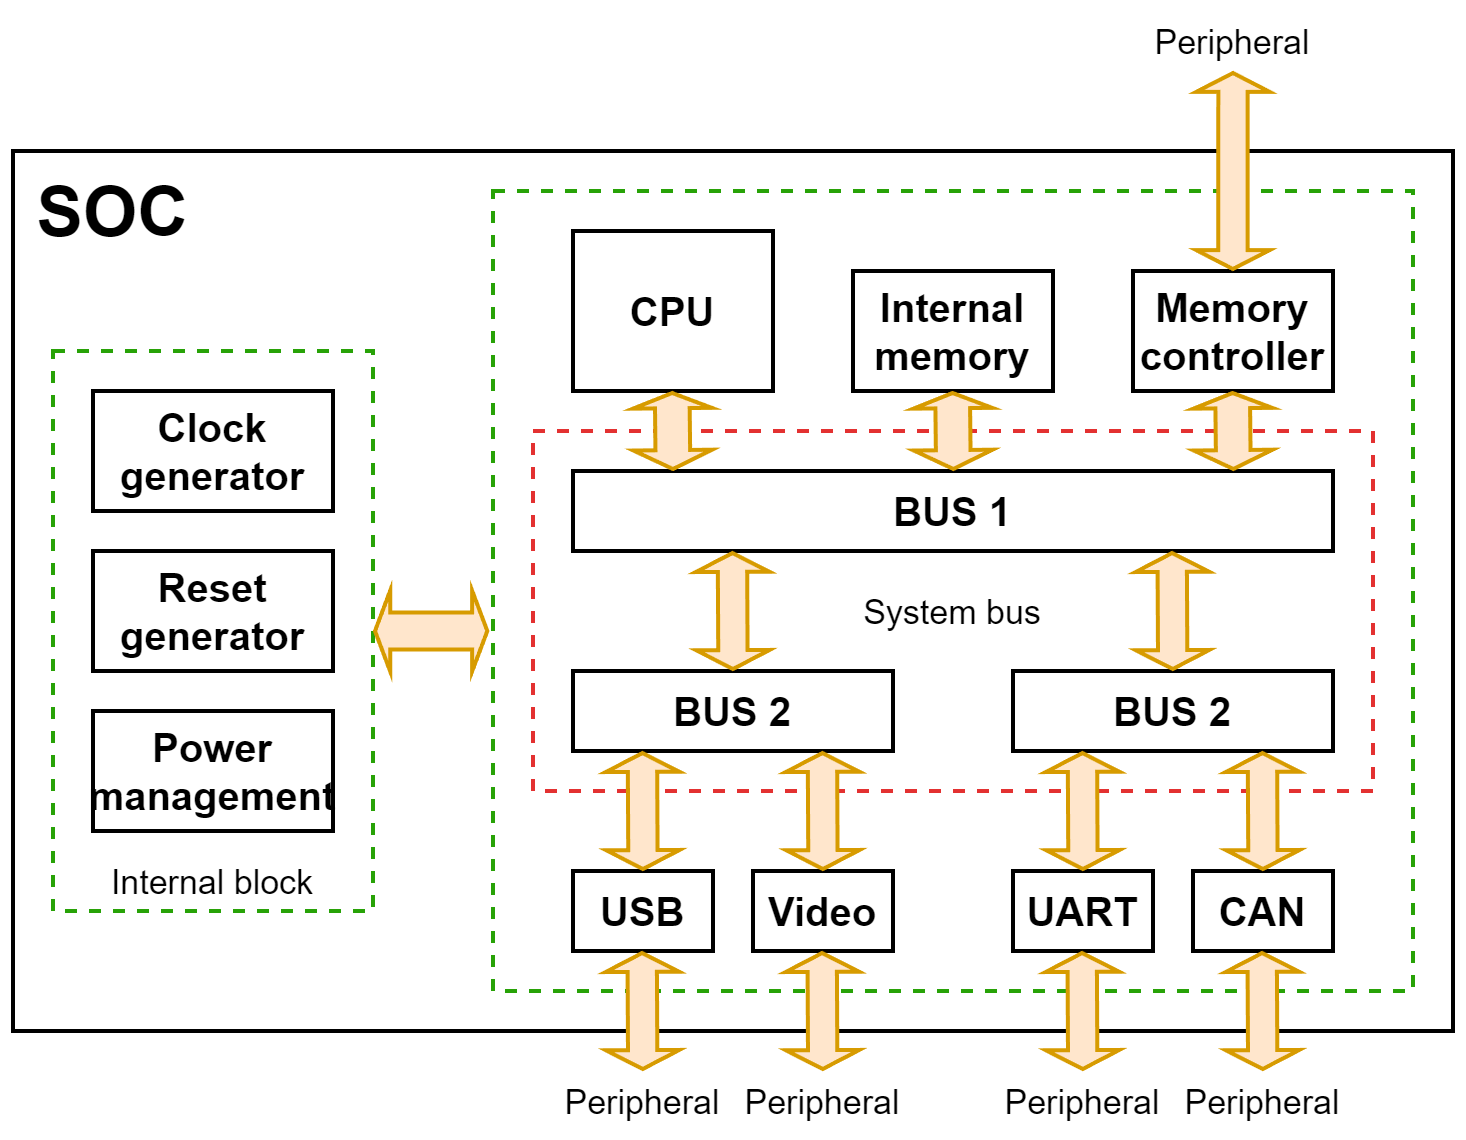

The diagram above was exported from draw.io. Its source (the exported page's mxGraphModel, read from the mxfile embedded in the PNG):
<mxGraphModel dx="2404" dy="731" grid="1" gridSize="10" guides="1" tooltips="1" connect="1" arrows="1" fold="1" page="1" pageScale="1" pageWidth="1169" pageHeight="827" math="0" shadow="0">
  <root>
    <mxCell id="0" />
    <mxCell id="1" parent="0" />
    <mxCell id="dbvgpnme1q4ZmJRleqpv-36" value="" style="rounded=0;whiteSpace=wrap;html=1;fontStyle=1;fontSize=20;strokeWidth=2;" vertex="1" parent="1">
      <mxGeometry y="80" width="720" height="440" as="geometry" />
    </mxCell>
    <mxCell id="dbvgpnme1q4ZmJRleqpv-20" value="" style="rounded=0;whiteSpace=wrap;html=1;dashed=1;fontStyle=1;fontSize=20;strokeColor=#28a207;strokeWidth=2;" vertex="1" parent="1">
      <mxGeometry x="240" y="100" width="460" height="400" as="geometry" />
    </mxCell>
    <mxCell id="dbvgpnme1q4ZmJRleqpv-18" value="" style="rounded=0;whiteSpace=wrap;html=1;dashed=1;fontStyle=1;fontSize=20;strokeColor=#e33131;strokeWidth=2;" vertex="1" parent="1">
      <mxGeometry x="260" y="220" width="420" height="180" as="geometry" />
    </mxCell>
    <mxCell id="dbvgpnme1q4ZmJRleqpv-16" value="" style="rounded=0;whiteSpace=wrap;html=1;dashed=1;fontStyle=1;fontSize=20;strokeColor=#28a207;strokeWidth=2;" vertex="1" parent="1">
      <mxGeometry x="20" y="180" width="160" height="280" as="geometry" />
    </mxCell>
    <mxCell id="dbvgpnme1q4ZmJRleqpv-2" value="Reset&lt;div style=&quot;font-size: 20px;&quot;&gt;generator&lt;/div&gt;" style="rounded=0;whiteSpace=wrap;html=1;fontStyle=1;fontSize=20;strokeWidth=2;" vertex="1" parent="1">
      <mxGeometry x="40" y="280" width="120" height="60" as="geometry" />
    </mxCell>
    <mxCell id="dbvgpnme1q4ZmJRleqpv-3" value="Clock&lt;div style=&quot;font-size: 20px;&quot;&gt;generator&lt;/div&gt;" style="rounded=0;whiteSpace=wrap;html=1;fontStyle=1;fontSize=20;strokeWidth=2;" vertex="1" parent="1">
      <mxGeometry x="40" y="200" width="120" height="60" as="geometry" />
    </mxCell>
    <mxCell id="dbvgpnme1q4ZmJRleqpv-4" value="Power&lt;div style=&quot;font-size: 20px;&quot;&gt;management&lt;/div&gt;" style="rounded=0;whiteSpace=wrap;html=1;fontStyle=1;fontSize=20;strokeWidth=2;" vertex="1" parent="1">
      <mxGeometry x="40" y="360" width="120" height="60" as="geometry" />
    </mxCell>
    <mxCell id="dbvgpnme1q4ZmJRleqpv-5" value="CPU" style="rounded=0;whiteSpace=wrap;html=1;fontStyle=1;fontSize=20;strokeWidth=2;" vertex="1" parent="1">
      <mxGeometry x="280" y="120" width="100" height="80" as="geometry" />
    </mxCell>
    <mxCell id="dbvgpnme1q4ZmJRleqpv-6" value="Internal&lt;div style=&quot;font-size: 20px;&quot;&gt;memory&lt;/div&gt;" style="rounded=0;whiteSpace=wrap;html=1;fontStyle=1;fontSize=20;strokeWidth=2;" vertex="1" parent="1">
      <mxGeometry x="420" y="140" width="100" height="60" as="geometry" />
    </mxCell>
    <mxCell id="dbvgpnme1q4ZmJRleqpv-7" value="Memory&lt;div style=&quot;font-size: 20px;&quot;&gt;controller&lt;/div&gt;" style="rounded=0;whiteSpace=wrap;html=1;fontStyle=1;fontSize=20;strokeWidth=2;" vertex="1" parent="1">
      <mxGeometry x="560" y="140" width="100" height="60" as="geometry" />
    </mxCell>
    <mxCell id="dbvgpnme1q4ZmJRleqpv-9" value="BUS 1" style="rounded=0;whiteSpace=wrap;html=1;fontStyle=1;fontSize=20;strokeWidth=2;" vertex="1" parent="1">
      <mxGeometry x="280" y="240" width="380" height="40" as="geometry" />
    </mxCell>
    <mxCell id="dbvgpnme1q4ZmJRleqpv-10" value="BUS 2" style="rounded=0;whiteSpace=wrap;html=1;fontStyle=1;fontSize=20;strokeWidth=2;" vertex="1" parent="1">
      <mxGeometry x="280" y="340" width="160" height="40" as="geometry" />
    </mxCell>
    <mxCell id="dbvgpnme1q4ZmJRleqpv-11" value="BUS 2" style="rounded=0;whiteSpace=wrap;html=1;fontStyle=1;fontSize=20;strokeWidth=2;" vertex="1" parent="1">
      <mxGeometry x="500" y="340" width="160" height="40" as="geometry" />
    </mxCell>
    <mxCell id="dbvgpnme1q4ZmJRleqpv-12" value="USB" style="rounded=0;whiteSpace=wrap;html=1;fontStyle=1;fontSize=20;strokeWidth=2;" vertex="1" parent="1">
      <mxGeometry x="280" y="440" width="70" height="40" as="geometry" />
    </mxCell>
    <mxCell id="dbvgpnme1q4ZmJRleqpv-13" value="Video" style="rounded=0;whiteSpace=wrap;html=1;fontStyle=1;fontSize=20;strokeWidth=2;" vertex="1" parent="1">
      <mxGeometry x="370" y="440" width="70" height="40" as="geometry" />
    </mxCell>
    <mxCell id="dbvgpnme1q4ZmJRleqpv-14" value="UART" style="rounded=0;whiteSpace=wrap;html=1;fontStyle=1;fontSize=20;strokeWidth=2;" vertex="1" parent="1">
      <mxGeometry x="500" y="440" width="70" height="40" as="geometry" />
    </mxCell>
    <mxCell id="dbvgpnme1q4ZmJRleqpv-15" value="CAN" style="rounded=0;whiteSpace=wrap;html=1;fontStyle=1;fontSize=20;strokeWidth=2;" vertex="1" parent="1">
      <mxGeometry x="590" y="440" width="70" height="40" as="geometry" />
    </mxCell>
    <mxCell id="dbvgpnme1q4ZmJRleqpv-17" value="&lt;font style=&quot;font-weight: normal; font-size: 17px;&quot;&gt;Internal block&lt;/font&gt;" style="text;html=1;align=center;verticalAlign=middle;whiteSpace=wrap;rounded=0;fontStyle=1;fontSize=20;strokeWidth=2;" vertex="1" parent="1">
      <mxGeometry x="20" y="430" width="160" height="30" as="geometry" />
    </mxCell>
    <mxCell id="dbvgpnme1q4ZmJRleqpv-19" value="&lt;span style=&quot;font-weight: normal;&quot;&gt;&lt;font style=&quot;font-size: 17px;&quot;&gt;System bus&lt;/font&gt;&lt;/span&gt;" style="text;html=1;align=center;verticalAlign=middle;whiteSpace=wrap;rounded=0;fontStyle=1;fontSize=20;strokeWidth=2;" vertex="1" parent="1">
      <mxGeometry x="390" y="295" width="160" height="30" as="geometry" />
    </mxCell>
    <mxCell id="dbvgpnme1q4ZmJRleqpv-21" value="" style="shape=flexArrow;endArrow=classic;startArrow=classic;html=1;rounded=0;width=13.666666666666666;startSize=2.48;endSize=2.48;fontStyle=1;fontSize=20;fillColor=#ffe6cc;strokeColor=#d79b00;strokeWidth=2;" edge="1" parent="1">
      <mxGeometry width="100" height="100" relative="1" as="geometry">
        <mxPoint x="359.71" y="280" as="sourcePoint" />
        <mxPoint x="360" y="340" as="targetPoint" />
      </mxGeometry>
    </mxCell>
    <mxCell id="dbvgpnme1q4ZmJRleqpv-22" value="" style="shape=flexArrow;endArrow=classic;startArrow=classic;html=1;rounded=0;width=13.666666666666666;startSize=2.48;endSize=2.48;fontStyle=1;fontSize=20;fillColor=#ffe6cc;strokeColor=#d79b00;strokeWidth=2;" edge="1" parent="1">
      <mxGeometry width="100" height="100" relative="1" as="geometry">
        <mxPoint x="579.5799999999999" y="280" as="sourcePoint" />
        <mxPoint x="579.87" y="340" as="targetPoint" />
      </mxGeometry>
    </mxCell>
    <mxCell id="dbvgpnme1q4ZmJRleqpv-23" value="" style="shape=flexArrow;endArrow=classic;startArrow=classic;html=1;rounded=0;width=16.333333333333332;startSize=1.8733333333333333;endSize=2.48;fontStyle=1;fontSize=20;fillColor=#ffe6cc;strokeColor=#d79b00;strokeWidth=2;" edge="1" parent="1">
      <mxGeometry width="100" height="100" relative="1" as="geometry">
        <mxPoint x="329.58" y="200" as="sourcePoint" />
        <mxPoint x="330" y="240" as="targetPoint" />
      </mxGeometry>
    </mxCell>
    <mxCell id="dbvgpnme1q4ZmJRleqpv-24" value="" style="shape=flexArrow;endArrow=classic;startArrow=classic;html=1;rounded=0;width=16.333333333333332;startSize=1.8733333333333333;endSize=2.48;fontStyle=1;fontSize=20;fillColor=#ffe6cc;strokeColor=#d79b00;strokeWidth=2;" edge="1" parent="1">
      <mxGeometry width="100" height="100" relative="1" as="geometry">
        <mxPoint x="469.78999999999996" y="200" as="sourcePoint" />
        <mxPoint x="470.21000000000004" y="240" as="targetPoint" />
      </mxGeometry>
    </mxCell>
    <mxCell id="dbvgpnme1q4ZmJRleqpv-25" value="" style="shape=flexArrow;endArrow=classic;startArrow=classic;html=1;rounded=0;width=16.333333333333332;startSize=1.8733333333333333;endSize=2.48;fontStyle=1;fontSize=20;fillColor=#ffe6cc;strokeColor=#d79b00;strokeWidth=2;" edge="1" parent="1">
      <mxGeometry width="100" height="100" relative="1" as="geometry">
        <mxPoint x="609.79" y="200" as="sourcePoint" />
        <mxPoint x="610.21" y="240" as="targetPoint" />
      </mxGeometry>
    </mxCell>
    <mxCell id="dbvgpnme1q4ZmJRleqpv-26" value="" style="shape=flexArrow;endArrow=classic;startArrow=classic;html=1;rounded=0;width=13.666666666666666;startSize=2.48;endSize=2.48;fontStyle=1;fontSize=20;fillColor=#ffe6cc;strokeColor=#d79b00;strokeWidth=2;" edge="1" parent="1">
      <mxGeometry width="100" height="100" relative="1" as="geometry">
        <mxPoint x="314.71" y="380" as="sourcePoint" />
        <mxPoint x="315" y="440" as="targetPoint" />
      </mxGeometry>
    </mxCell>
    <mxCell id="dbvgpnme1q4ZmJRleqpv-27" value="" style="shape=flexArrow;endArrow=classic;startArrow=classic;html=1;rounded=0;width=13.666666666666666;startSize=2.48;endSize=2.48;fontStyle=1;fontSize=20;fillColor=#ffe6cc;strokeColor=#d79b00;strokeWidth=2;" edge="1" parent="1">
      <mxGeometry width="100" height="100" relative="1" as="geometry">
        <mxPoint x="404.71" y="380" as="sourcePoint" />
        <mxPoint x="405" y="440" as="targetPoint" />
      </mxGeometry>
    </mxCell>
    <mxCell id="dbvgpnme1q4ZmJRleqpv-28" value="" style="shape=flexArrow;endArrow=classic;startArrow=classic;html=1;rounded=0;width=13.666666666666666;startSize=2.48;endSize=2.48;fontStyle=1;fontSize=20;fillColor=#ffe6cc;strokeColor=#d79b00;strokeWidth=2;" edge="1" parent="1">
      <mxGeometry width="100" height="100" relative="1" as="geometry">
        <mxPoint x="534.71" y="380" as="sourcePoint" />
        <mxPoint x="535" y="440" as="targetPoint" />
      </mxGeometry>
    </mxCell>
    <mxCell id="dbvgpnme1q4ZmJRleqpv-29" value="" style="shape=flexArrow;endArrow=classic;startArrow=classic;html=1;rounded=0;width=13.666666666666666;startSize=2.48;endSize=2.48;fontStyle=1;fontSize=20;fillColor=#ffe6cc;strokeColor=#d79b00;strokeWidth=2;" edge="1" parent="1">
      <mxGeometry width="100" height="100" relative="1" as="geometry">
        <mxPoint x="624.71" y="380" as="sourcePoint" />
        <mxPoint x="625" y="440" as="targetPoint" />
      </mxGeometry>
    </mxCell>
    <mxCell id="dbvgpnme1q4ZmJRleqpv-31" value="" style="shape=flexArrow;endArrow=classic;startArrow=classic;html=1;rounded=0;width=13.666666666666666;startSize=2.48;endSize=2.48;fontStyle=1;fontSize=20;fillColor=#ffe6cc;strokeColor=#d79b00;strokeWidth=2;" edge="1" parent="1">
      <mxGeometry width="100" height="100" relative="1" as="geometry">
        <mxPoint x="314.58" y="480" as="sourcePoint" />
        <mxPoint x="314.87" y="540" as="targetPoint" />
      </mxGeometry>
    </mxCell>
    <mxCell id="dbvgpnme1q4ZmJRleqpv-32" value="" style="shape=flexArrow;endArrow=classic;startArrow=classic;html=1;rounded=0;width=13.666666666666666;startSize=2.48;endSize=2.48;fontStyle=1;fontSize=20;fillColor=#ffe6cc;strokeColor=#d79b00;strokeWidth=2;" edge="1" parent="1">
      <mxGeometry width="100" height="100" relative="1" as="geometry">
        <mxPoint x="404.58" y="480" as="sourcePoint" />
        <mxPoint x="404.87" y="540" as="targetPoint" />
      </mxGeometry>
    </mxCell>
    <mxCell id="dbvgpnme1q4ZmJRleqpv-33" value="" style="shape=flexArrow;endArrow=classic;startArrow=classic;html=1;rounded=0;width=13.666666666666666;startSize=2.48;endSize=2.48;fontStyle=1;fontSize=20;fillColor=#ffe6cc;strokeColor=#d79b00;strokeWidth=2;" edge="1" parent="1">
      <mxGeometry width="100" height="100" relative="1" as="geometry">
        <mxPoint x="534.5799999999999" y="480" as="sourcePoint" />
        <mxPoint x="534.87" y="540" as="targetPoint" />
      </mxGeometry>
    </mxCell>
    <mxCell id="dbvgpnme1q4ZmJRleqpv-34" value="" style="shape=flexArrow;endArrow=classic;startArrow=classic;html=1;rounded=0;width=13.666666666666666;startSize=2.48;endSize=2.48;fontStyle=1;fontSize=20;fillColor=#ffe6cc;strokeColor=#d79b00;strokeWidth=2;" edge="1" parent="1">
      <mxGeometry width="100" height="100" relative="1" as="geometry">
        <mxPoint x="624.5799999999999" y="480" as="sourcePoint" />
        <mxPoint x="624.87" y="540" as="targetPoint" />
      </mxGeometry>
    </mxCell>
    <mxCell id="dbvgpnme1q4ZmJRleqpv-35" value="" style="shape=flexArrow;endArrow=classic;startArrow=classic;html=1;rounded=0;width=13.666666666666666;startSize=2.48;endSize=2.48;fontStyle=1;fontSize=20;fillColor=#ffe6cc;strokeColor=#d79b00;strokeWidth=2;" edge="1" parent="1">
      <mxGeometry width="100" height="100" relative="1" as="geometry">
        <mxPoint x="610" y="40" as="sourcePoint" />
        <mxPoint x="609.95" y="140" as="targetPoint" />
      </mxGeometry>
    </mxCell>
    <mxCell id="dbvgpnme1q4ZmJRleqpv-37" value="" style="shape=flexArrow;endArrow=classic;startArrow=classic;html=1;rounded=0;width=17.5;startSize=1.8733333333333333;endSize=1.8733333333333333;entryX=1;entryY=0.5;entryDx=0;entryDy=0;exitX=-0.004;exitY=0.55;exitDx=0;exitDy=0;exitPerimeter=0;fontStyle=1;fontSize=20;fillColor=#ffe6cc;strokeColor=#d79b00;strokeWidth=2;" edge="1" parent="1" source="dbvgpnme1q4ZmJRleqpv-20" target="dbvgpnme1q4ZmJRleqpv-16">
      <mxGeometry width="100" height="100" relative="1" as="geometry">
        <mxPoint x="230.00142857142865" y="430" as="sourcePoint" />
        <mxPoint x="230.42142857142866" y="390" as="targetPoint" />
      </mxGeometry>
    </mxCell>
    <mxCell id="dbvgpnme1q4ZmJRleqpv-38" value="&lt;font style=&quot;font-size: 35px;&quot;&gt;&lt;span style=&quot;font-size: 35px;&quot;&gt;SOC&lt;/span&gt;&lt;/font&gt;" style="text;html=1;align=center;verticalAlign=middle;whiteSpace=wrap;rounded=0;fontStyle=1;fontSize=35;strokeWidth=2;" vertex="1" parent="1">
      <mxGeometry y="80" width="100" height="60" as="geometry" />
    </mxCell>
    <mxCell id="dbvgpnme1q4ZmJRleqpv-39" value="&lt;span style=&quot;font-size: 17px; font-weight: 400;&quot;&gt;Peripheral&lt;/span&gt;" style="text;html=1;align=center;verticalAlign=middle;whiteSpace=wrap;rounded=0;fontStyle=1;fontSize=20;strokeWidth=2;" vertex="1" parent="1">
      <mxGeometry x="530" y="10" width="160" height="30" as="geometry" />
    </mxCell>
    <mxCell id="dbvgpnme1q4ZmJRleqpv-42" value="&lt;span style=&quot;font-size: 17px; font-weight: 400;&quot;&gt;Peripheral&lt;/span&gt;" style="text;html=1;align=center;verticalAlign=middle;whiteSpace=wrap;rounded=0;fontStyle=1;fontSize=20;strokeWidth=2;" vertex="1" parent="1">
      <mxGeometry x="290" y="540" width="50" height="30" as="geometry" />
    </mxCell>
    <mxCell id="dbvgpnme1q4ZmJRleqpv-43" value="&lt;span style=&quot;font-size: 17px; font-weight: 400;&quot;&gt;Peripheral&lt;/span&gt;" style="text;html=1;align=center;verticalAlign=middle;whiteSpace=wrap;rounded=0;fontStyle=1;fontSize=20;strokeWidth=2;" vertex="1" parent="1">
      <mxGeometry x="380" y="540" width="50" height="30" as="geometry" />
    </mxCell>
    <mxCell id="dbvgpnme1q4ZmJRleqpv-44" value="&lt;span style=&quot;font-size: 17px; font-weight: 400;&quot;&gt;Peripheral&lt;/span&gt;" style="text;html=1;align=center;verticalAlign=middle;whiteSpace=wrap;rounded=0;fontStyle=1;fontSize=20;strokeWidth=2;" vertex="1" parent="1">
      <mxGeometry x="510" y="540" width="50" height="30" as="geometry" />
    </mxCell>
    <mxCell id="dbvgpnme1q4ZmJRleqpv-45" value="&lt;span style=&quot;font-size: 17px; font-weight: 400;&quot;&gt;Peripheral&lt;/span&gt;" style="text;html=1;align=center;verticalAlign=middle;whiteSpace=wrap;rounded=0;fontStyle=1;fontSize=20;strokeWidth=2;" vertex="1" parent="1">
      <mxGeometry x="600" y="540" width="50" height="30" as="geometry" />
    </mxCell>
  </root>
</mxGraphModel>